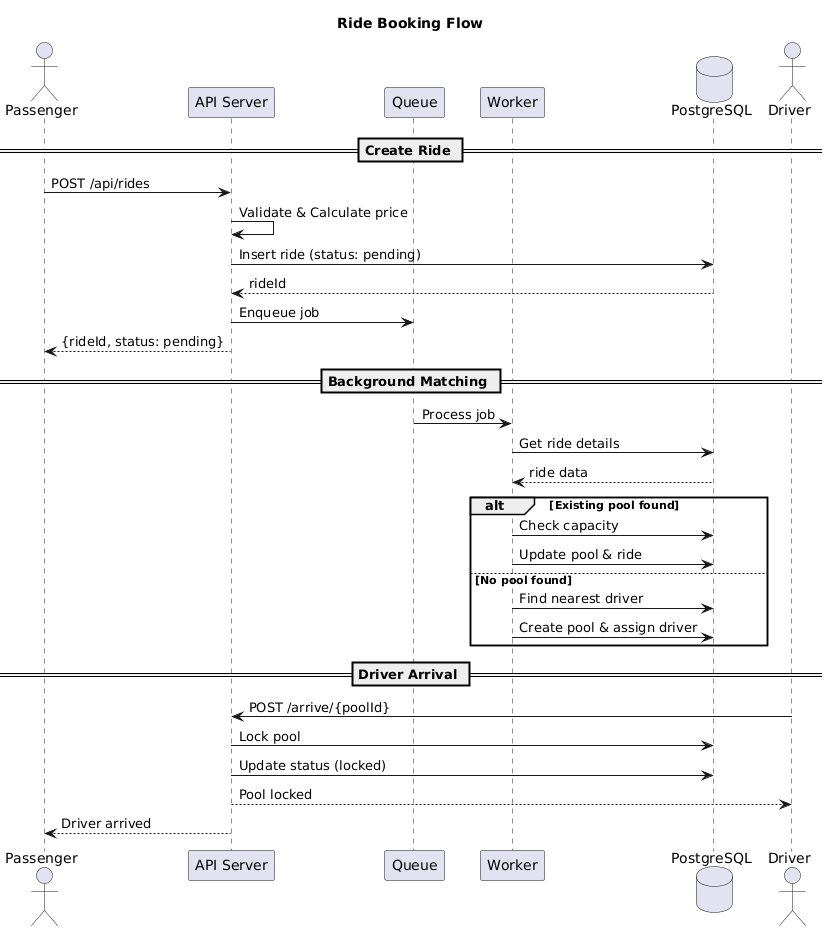

The diagram above was rendered by PlantUML. Its source (embedded in the PNG):
@startuml
title Ride Booking Flow

actor Passenger
participant "API Server" as API
participant "Queue" as Q
participant "Worker" as W
database "PostgreSQL" as DB
actor Driver

== Create Ride ==
Passenger -> API: POST /api/rides
API -> API: Validate & Calculate price
API -> DB: Insert ride (status: pending)
DB --> API: rideId
API -> Q: Enqueue job
API --> Passenger: {rideId, status: pending}

== Background Matching ==
Q -> W: Process job
W -> DB: Get ride details
DB --> W: ride data

alt Existing pool found
    W -> DB: Check capacity
    W -> DB: Update pool & ride
else No pool found
    W -> DB: Find nearest driver
    W -> DB: Create pool & assign driver
end

== Driver Arrival ==
Driver -> API: POST /arrive/{poolId}
API -> DB: Lock pool
API -> DB: Update status (locked)
API --> Driver: Pool locked
API --> Passenger: Driver arrived
@enduml